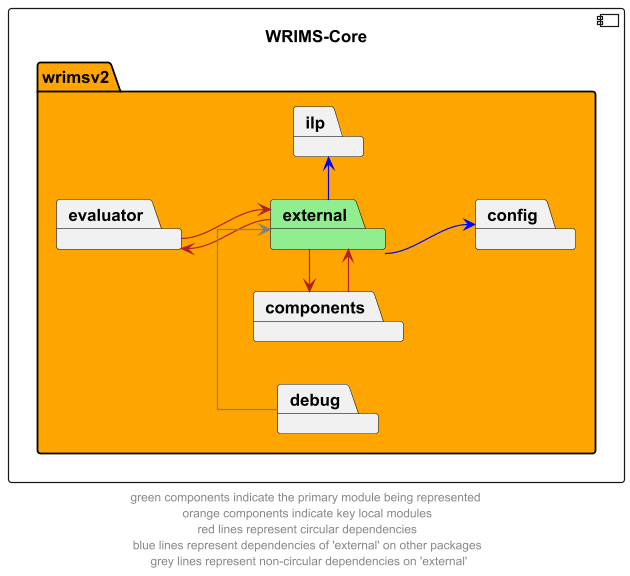

The diagram above was rendered by PlantUML. Its source (embedded in the PNG):
@startuml
left to right direction
skinparam linetype ortho

component wrims_core as "WRIMS-Core" {
    package wrimsv2  #orange{
        package external #lightgreen
        package components
        package config
        package debug
        package evaluator
        package ilp
    }
}

components -r-> external #firebrick
external -l-> components #firebrick

evaluator -r-> external #firebrick
external -l-> evaluator #firebrick

external -r-> ilp #blue
external --> config #blue

debug -> external #grey

' The following relationships are hidden and used to format the diagram. They do not represent actual dependencies.
components -u[hidden]-> evaluator

footer "green components indicate the primary module being represented \n orange components indicate key local modules \n red lines represent circular dependencies \n blue lines represent dependencies of 'external' on other packages \n grey lines represent non-circular dependencies on 'external'"
@enduml